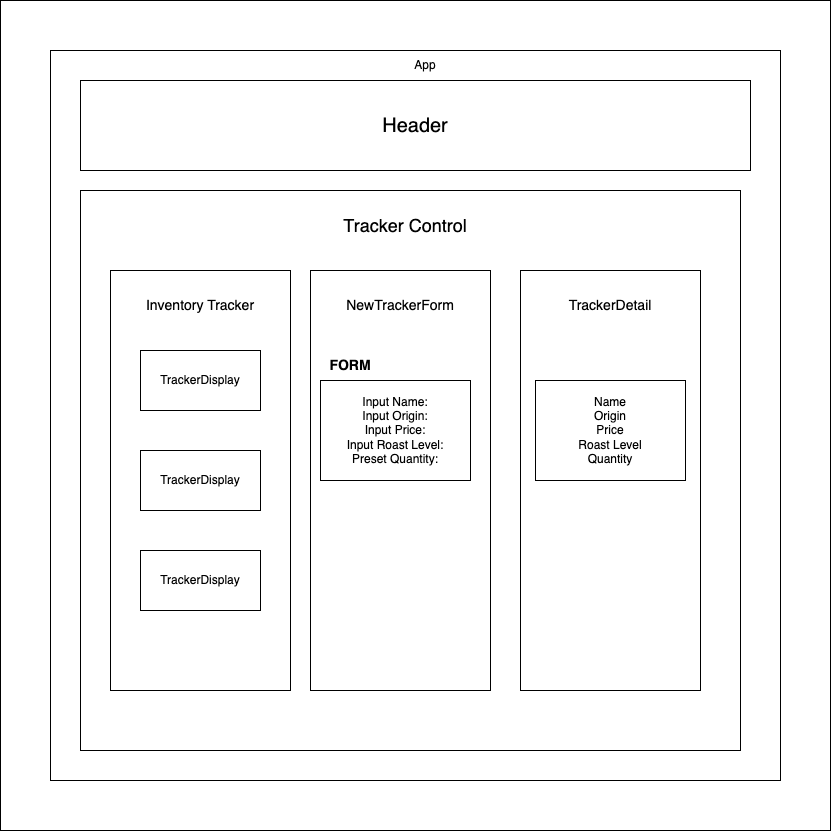

The diagram above was exported from draw.io. Its source (the exported page's mxGraphModel, read from the mxfile embedded in the PNG):
<mxGraphModel dx="847" dy="530" grid="1" gridSize="10" guides="1" tooltips="1" connect="1" arrows="1" fold="1" page="1" pageScale="1" pageWidth="850" pageHeight="1100" math="0" shadow="0">
  <root>
    <mxCell id="0" />
    <mxCell id="1" parent="0" />
    <mxCell id="fW2OEpJZQ7Le8_3NRvYg-2" value="" style="whiteSpace=wrap;html=1;aspect=fixed;" vertex="1" parent="1">
      <mxGeometry x="30" y="40" width="830" height="830" as="geometry" />
    </mxCell>
    <mxCell id="fW2OEpJZQ7Le8_3NRvYg-3" value="" style="whiteSpace=wrap;html=1;aspect=fixed;" vertex="1" parent="1">
      <mxGeometry x="80" y="90" width="730" height="730" as="geometry" />
    </mxCell>
    <mxCell id="fW2OEpJZQ7Le8_3NRvYg-4" value="&lt;font style=&quot;font-size: 20px;&quot;&gt;Header&lt;/font&gt;" style="rounded=0;whiteSpace=wrap;html=1;" vertex="1" parent="1">
      <mxGeometry x="110" y="120" width="670" height="90" as="geometry" />
    </mxCell>
    <mxCell id="fW2OEpJZQ7Le8_3NRvYg-6" value="" style="rounded=0;whiteSpace=wrap;html=1;" vertex="1" parent="1">
      <mxGeometry x="110" y="230" width="660" height="560" as="geometry" />
    </mxCell>
    <mxCell id="fW2OEpJZQ7Le8_3NRvYg-7" value="&lt;font style=&quot;font-size: 18px;&quot;&gt;Tracker Control&lt;/font&gt;" style="text;html=1;strokeColor=none;fillColor=none;align=center;verticalAlign=middle;whiteSpace=wrap;rounded=0;" vertex="1" parent="1">
      <mxGeometry x="290" y="250" width="290" height="30" as="geometry" />
    </mxCell>
    <mxCell id="fW2OEpJZQ7Le8_3NRvYg-13" value="" style="rounded=0;whiteSpace=wrap;html=1;" vertex="1" parent="1">
      <mxGeometry x="140" y="310" width="180" height="420" as="geometry" />
    </mxCell>
    <mxCell id="fW2OEpJZQ7Le8_3NRvYg-14" value="" style="rounded=0;whiteSpace=wrap;html=1;" vertex="1" parent="1">
      <mxGeometry x="340" y="310" width="180" height="420" as="geometry" />
    </mxCell>
    <mxCell id="fW2OEpJZQ7Le8_3NRvYg-15" value="" style="rounded=0;whiteSpace=wrap;html=1;" vertex="1" parent="1">
      <mxGeometry x="550" y="310" width="180" height="420" as="geometry" />
    </mxCell>
    <mxCell id="fW2OEpJZQ7Le8_3NRvYg-16" value="&lt;font style=&quot;font-size: 14px;&quot;&gt;Inventory Tracker&lt;/font&gt;" style="text;html=1;strokeColor=none;fillColor=none;align=center;verticalAlign=middle;whiteSpace=wrap;rounded=0;" vertex="1" parent="1">
      <mxGeometry x="170" y="330" width="120" height="30" as="geometry" />
    </mxCell>
    <mxCell id="fW2OEpJZQ7Le8_3NRvYg-17" value="" style="rounded=0;whiteSpace=wrap;html=1;" vertex="1" parent="1">
      <mxGeometry x="170" y="390" width="120" height="60" as="geometry" />
    </mxCell>
    <mxCell id="fW2OEpJZQ7Le8_3NRvYg-19" value="" style="rounded=0;whiteSpace=wrap;html=1;" vertex="1" parent="1">
      <mxGeometry x="170" y="490" width="120" height="60" as="geometry" />
    </mxCell>
    <mxCell id="fW2OEpJZQ7Le8_3NRvYg-20" value="" style="rounded=0;whiteSpace=wrap;html=1;" vertex="1" parent="1">
      <mxGeometry x="170" y="590" width="120" height="60" as="geometry" />
    </mxCell>
    <mxCell id="fW2OEpJZQ7Le8_3NRvYg-21" value="TrackerDisplay" style="text;html=1;strokeColor=none;fillColor=none;align=center;verticalAlign=middle;whiteSpace=wrap;rounded=0;" vertex="1" parent="1">
      <mxGeometry x="185" y="402.5" width="90" height="35" as="geometry" />
    </mxCell>
    <mxCell id="fW2OEpJZQ7Le8_3NRvYg-22" value="TrackerDisplay" style="text;html=1;strokeColor=none;fillColor=none;align=center;verticalAlign=middle;whiteSpace=wrap;rounded=0;" vertex="1" parent="1">
      <mxGeometry x="185" y="502.5" width="90" height="35" as="geometry" />
    </mxCell>
    <mxCell id="fW2OEpJZQ7Le8_3NRvYg-23" value="TrackerDisplay" style="text;html=1;strokeColor=none;fillColor=none;align=center;verticalAlign=middle;whiteSpace=wrap;rounded=0;" vertex="1" parent="1">
      <mxGeometry x="185" y="602.5" width="90" height="35" as="geometry" />
    </mxCell>
    <mxCell id="fW2OEpJZQ7Le8_3NRvYg-24" value="&lt;font style=&quot;font-size: 14px;&quot;&gt;NewTrackerForm&lt;/font&gt;" style="text;html=1;strokeColor=none;fillColor=none;align=center;verticalAlign=middle;whiteSpace=wrap;rounded=0;" vertex="1" parent="1">
      <mxGeometry x="370" y="330" width="120" height="30" as="geometry" />
    </mxCell>
    <mxCell id="fW2OEpJZQ7Le8_3NRvYg-25" value="&lt;b&gt;&lt;font style=&quot;font-size: 14px;&quot;&gt;FORM&lt;/font&gt;&lt;/b&gt;" style="text;html=1;strokeColor=none;fillColor=none;align=center;verticalAlign=middle;whiteSpace=wrap;rounded=0;" vertex="1" parent="1">
      <mxGeometry x="330" y="390" width="100" height="30" as="geometry" />
    </mxCell>
    <mxCell id="fW2OEpJZQ7Le8_3NRvYg-26" value="&lt;div style=&quot;&quot;&gt;&lt;span style=&quot;background-color: initial;&quot;&gt;Input Name:&lt;/span&gt;&lt;/div&gt;&lt;div style=&quot;&quot;&gt;&lt;span style=&quot;background-color: initial;&quot;&gt;Input Origin:&lt;/span&gt;&lt;/div&gt;&lt;div style=&quot;&quot;&gt;&lt;span style=&quot;background-color: initial;&quot;&gt;Input Price:&lt;/span&gt;&lt;/div&gt;&lt;div style=&quot;&quot;&gt;&lt;span style=&quot;background-color: initial;&quot;&gt;Input&amp;nbsp;Roast Level:&lt;/span&gt;&lt;/div&gt;&lt;div style=&quot;&quot;&gt;&lt;span style=&quot;background-color: initial;&quot;&gt;Preset Quantity:&lt;/span&gt;&lt;/div&gt;" style="rounded=0;whiteSpace=wrap;html=1;align=center;" vertex="1" parent="1">
      <mxGeometry x="350" y="420" width="150" height="100" as="geometry" />
    </mxCell>
    <mxCell id="fW2OEpJZQ7Le8_3NRvYg-28" value="&lt;font style=&quot;font-size: 14px;&quot;&gt;TrackerDetail&lt;/font&gt;" style="text;html=1;strokeColor=none;fillColor=none;align=center;verticalAlign=middle;whiteSpace=wrap;rounded=0;" vertex="1" parent="1">
      <mxGeometry x="580" y="330" width="120" height="30" as="geometry" />
    </mxCell>
    <mxCell id="fW2OEpJZQ7Le8_3NRvYg-29" value="&lt;div style=&quot;&quot;&gt;&lt;span style=&quot;background-color: initial;&quot;&gt;Name&lt;/span&gt;&lt;/div&gt;&lt;div style=&quot;&quot;&gt;&lt;span style=&quot;background-color: initial;&quot;&gt;Origin&lt;/span&gt;&lt;/div&gt;&lt;div style=&quot;&quot;&gt;&lt;span style=&quot;background-color: initial;&quot;&gt;Price&lt;/span&gt;&lt;/div&gt;&lt;div style=&quot;&quot;&gt;&lt;span style=&quot;background-color: initial;&quot;&gt;Roast Level&lt;/span&gt;&lt;/div&gt;&lt;div style=&quot;&quot;&gt;&lt;span style=&quot;background-color: initial;&quot;&gt;Quantity&lt;/span&gt;&lt;/div&gt;" style="rounded=0;whiteSpace=wrap;html=1;align=center;" vertex="1" parent="1">
      <mxGeometry x="565" y="420" width="150" height="100" as="geometry" />
    </mxCell>
    <mxCell id="fW2OEpJZQ7Le8_3NRvYg-30" value="App" style="text;html=1;strokeColor=none;fillColor=none;align=center;verticalAlign=middle;whiteSpace=wrap;rounded=0;" vertex="1" parent="1">
      <mxGeometry x="425" y="90" width="60" height="30" as="geometry" />
    </mxCell>
  </root>
</mxGraphModel>